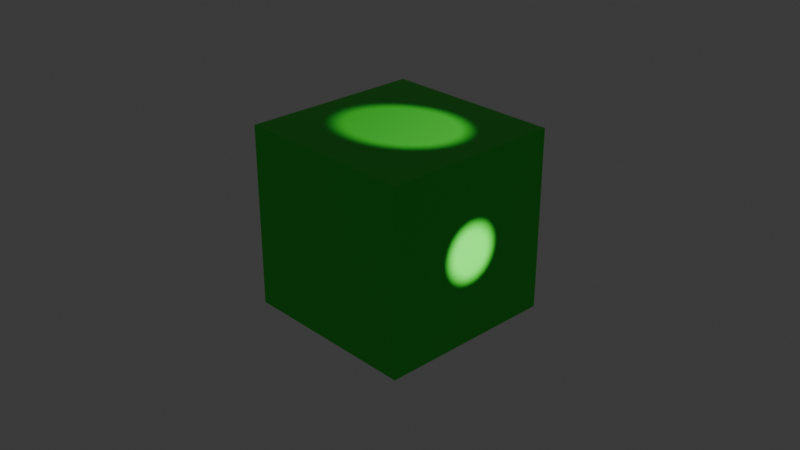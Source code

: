 # Source: spot_lights.blend  (saved by Blender 4.3.32; exported with 4.5.12 LTS)
import bpy
from mathutils import Matrix  # noqa: F401  (used for matrix-valued properties, if any)

bpy.ops.wm.read_factory_settings(use_empty=True)
scene = bpy.context.scene
scene.name = 'Scene'

# ---- collections
col_collection = bpy.data.collections.new('Collection'); scene.collection.children.link(col_collection)

# ---- materials (node trees are filled in below, after node groups)
mat_material = bpy.data.materials.new('Material')
mat_material.alpha_threshold = 0.0
mat_material.roughness = 0.5
mat_material.line_color = (0.0, 0.0, 0.0, 1.0)

# ---- material node trees
mat_material.use_nodes = True; mat_material.node_tree.nodes.clear()
_N = mat_material.node_tree.nodes; _L = mat_material.node_tree.links
n0 = _N.new('ShaderNodeOutputMaterial'); n0.name = 'Material Output'; n0.location = (300, 300)
n1 = _N.new('ShaderNodeBsdfPrincipled'); n1.name = 'Principled BSDF'; n1.location = (10, 300)
n1.inputs[0].default_value = (0.0454, 0.8, 0.03829, 1.0)
n1.inputs[3].default_value = 1.45
_L.new(n1.outputs[0], n0.inputs[0])
n0.is_active_output = True

# ---- world
world_world = bpy.data.worlds.new('World'); scene.world = world_world
world_world.use_nodes = True; world_world.node_tree.nodes.clear()
_N = world_world.node_tree.nodes; _L = world_world.node_tree.links
n0 = _N.new('ShaderNodeOutputWorld'); n0.name = 'World Output'; n0.location = (300, 300)
n1 = _N.new('ShaderNodeBackground'); n1.name = 'Background'; n1.location = (10, 300)
n1.inputs[0].default_value = (0.05088, 0.05088, 0.05088, 1.0)
_L.new(n1.outputs[0], n0.inputs[0])
n0.is_active_output = True
world_world.color = (0.05088, 0.05088, 0.05088)
world_world.sun_shadow_jitter_overblur = 0.0

# ---- cameras
cam_camera = bpy.data.cameras.new('Camera')
cam_camera.clip_end = 100.0
cam_camera.ortho_scale = 7.314

# ---- lights
light_light = bpy.data.lights.new('Light', 'SPOT')
light_light.energy = 1000.0
light_light.shadow_soft_size = 0.08
light_light.spot_size = 0.1815
light_light.show_cone = True
light_light_001 = bpy.data.lights.new('Light.001', 'SPOT')
light_light_001.energy = 1000.0
light_light_001.shadow_soft_size = 0.08
light_light_001.spot_size = 0.1815
light_light_001.show_cone = True

# ---- meshes
me_cube = bpy.data.meshes.new('Cube')
me_cube.from_pydata([(1.0, 1.0, 1.0), (1.0, 1.0, -1.0), (1.0, -1.0, 1.0), (1.0, -1.0, -1.0), (-1.0, 1.0, 1.0), (-1.0, 1.0, -1.0), (-1.0, -1.0, 1.0), (-1.0, -1.0, -1.0)], [], [(0, 4, 6, 2), (3, 2, 6, 7), (7, 6, 4, 5), (5, 1, 3, 7), (1, 0, 2, 3), (5, 4, 0, 1)])
_uv = me_cube.uv_layers.new(name='UVMap')
_uv.uv.foreach_set('vector', [0.625, 0.5, 0.875, 0.5, 0.875, 0.75, 0.625, 0.75, 0.375, 0.75, 0.625, 0.75, 0.625, 1.0, 0.375, 1.0, 0.375, 0.0, 0.625, 0.0, 0.625, 0.25, 0.375, 0.25, 0.125, 0.5, 0.375, 0.5, 0.375, 0.75, 0.125, 0.75, 0.375, 0.5, 0.625, 0.5, 0.625, 0.75, 0.375, 0.75, 0.375, 0.25, 0.625, 0.25, 0.625, 0.5, 0.375, 0.5])
me_cube.materials.append(mat_material)
me_cube.use_mirror_vertex_groups = False
me_cube.update()

# ---- objects
ob_cube = bpy.data.objects.new('Cube', me_cube)
ob_light = bpy.data.objects.new('Light', light_light)
ob_camera = bpy.data.objects.new('Camera', cam_camera)
ob_light_001 = bpy.data.objects.new('Light.001', light_light_001)

# ---- transforms, parenting, visibility, modifiers, constraints
ob_cube.location = (0.0, 0.0, 0.0)
ob_cube.lock_rotations_4d = False
ob_cube.empty_display_type = 'ARROWS'
ob_cube.lineart.crease_threshold = 0.0
ob_light.location = (3.536, 1.392, 5.904)
ob_light.rotation_euler = (0.6503, 0.05522, 1.866)
ob_light.lock_rotations_4d = False
ob_light.empty_display_type = 'ARROWS'
ob_light.color = (0.0, 0.0, 0.0, 0.0)
ob_light.lineart.crease_threshold = 0.0
ob_camera.location = (7.359, -6.926, 4.958)
ob_camera.rotation_euler = (1.109, 0.0, 0.8149)
ob_camera.lock_rotations_4d = False
ob_camera.empty_display_type = 'ARROWS'
ob_camera.color = (0.0, 0.0, 0.0, 0.0)
ob_camera.display_type = 'WIRE'
ob_camera.lineart.crease_threshold = 0.0
ob_light_001.location = (4.284, -0.0003093, -0.005799)
ob_light_001.rotation_euler = (-0.0, 1.571, 0.0)
ob_light_001.lock_rotations_4d = False
ob_light_001.empty_display_type = 'ARROWS'
ob_light_001.color = (0.0, 0.0, 0.0, 0.0)
ob_light_001.lineart.crease_threshold = 0.0

# ---- collection membership
col_collection.objects.link(ob_cube)
col_collection.objects.link(ob_light)
col_collection.objects.link(ob_camera)
col_collection.objects.link(ob_light_001)

# ---- scene / render settings (as saved in the file)
scene.camera = ob_camera
scene.frame_start = 1; scene.frame_end = 250; scene.frame_set(1)
scene.render.engine = 'BLENDER_EEVEE_NEXT'
bpy.context.view_layer.update()
